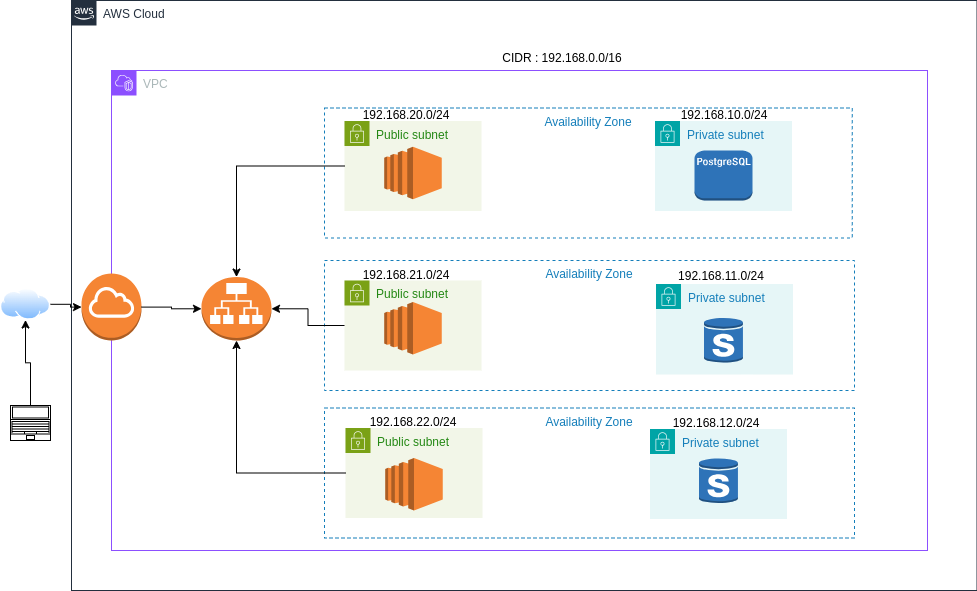

The diagram above was exported from draw.io. Its source (the exported page's mxGraphModel, read from the mxfile embedded in the PNG):
<mxGraphModel dx="2074" dy="786" grid="1" gridSize="10" guides="1" tooltips="1" connect="1" arrows="1" fold="1" page="1" pageScale="1" pageWidth="1169" pageHeight="827" math="0" shadow="0">
  <root>
    <mxCell id="0" />
    <mxCell id="1" parent="0" />
    <mxCell id="BS-uydeEPoPU8U06eIOh-13" value="Private subnet" style="points=[[0,0],[0.25,0],[0.5,0],[0.75,0],[1,0],[1,0.25],[1,0.5],[1,0.75],[1,1],[0.75,1],[0.5,1],[0.25,1],[0,1],[0,0.75],[0,0.5],[0,0.25]];outlineConnect=0;gradientColor=none;html=1;whiteSpace=wrap;fontSize=12;fontStyle=0;container=1;pointerEvents=0;collapsible=0;recursiveResize=0;shape=mxgraph.aws4.group;grIcon=mxgraph.aws4.group_security_group;grStroke=0;strokeColor=#00A4A6;fillColor=#E6F6F7;verticalAlign=top;align=left;spacingLeft=30;fontColor=#147EBA;dashed=0;" parent="1" vertex="1">
      <mxGeometry x="664.5" y="393.5" width="137" height="90.5" as="geometry" />
    </mxCell>
    <mxCell id="UEzPUAAOIrF-is8g5C7q-228" style="edgeStyle=orthogonalEdgeStyle;rounded=0;orthogonalLoop=1;jettySize=auto;html=1;startArrow=none;startFill=0;endArrow=open;endFill=0;strokeColor=#808080;strokeWidth=2;" parent="1" edge="1">
      <mxGeometry relative="1" as="geometry">
        <Array as="points">
          <mxPoint x="590.5" y="592.5" />
          <mxPoint x="590.5" y="707.5" />
        </Array>
        <mxPoint x="612.5" y="707.5" as="targetPoint" />
      </mxGeometry>
    </mxCell>
    <mxCell id="UEzPUAAOIrF-is8g5C7q-225" value="" style="edgeStyle=orthogonalEdgeStyle;rounded=0;orthogonalLoop=1;jettySize=auto;html=1;startArrow=none;startFill=0;endArrow=open;endFill=0;strokeColor=#808080;strokeWidth=2;" parent="1" edge="1">
      <mxGeometry relative="1" as="geometry">
        <mxPoint x="568.2878070297625" y="732.5" as="sourcePoint" />
      </mxGeometry>
    </mxCell>
    <mxCell id="UEzPUAAOIrF-is8g5C7q-226" style="edgeStyle=orthogonalEdgeStyle;rounded=0;orthogonalLoop=1;jettySize=auto;html=1;startArrow=none;startFill=0;endArrow=open;endFill=0;strokeColor=#808080;strokeWidth=2;" parent="1" edge="1">
      <mxGeometry relative="1" as="geometry">
        <mxPoint x="690.5" y="732.5" as="sourcePoint" />
      </mxGeometry>
    </mxCell>
    <mxCell id="UEzPUAAOIrF-is8g5C7q-227" style="edgeStyle=orthogonalEdgeStyle;rounded=0;orthogonalLoop=1;jettySize=auto;html=1;startArrow=none;startFill=0;endArrow=open;endFill=0;strokeColor=#808080;strokeWidth=2;" parent="1" edge="1">
      <mxGeometry relative="1" as="geometry">
        <mxPoint x="651.5" y="693.5" as="sourcePoint" />
      </mxGeometry>
    </mxCell>
    <mxCell id="UEzPUAAOIrF-is8g5C7q-205" value="AWS Cloud" style="points=[[0,0],[0.25,0],[0.5,0],[0.75,0],[1,0],[1,0.25],[1,0.5],[1,0.75],[1,1],[0.75,1],[0.5,1],[0.25,1],[0,1],[0,0.75],[0,0.5],[0,0.25]];outlineConnect=0;gradientColor=none;html=1;whiteSpace=wrap;fontSize=12;fontStyle=0;shape=mxgraph.aws4.group;grIcon=mxgraph.aws4.group_aws_cloud_alt;strokeColor=#232F3E;fillColor=none;verticalAlign=top;align=left;spacingLeft=30;fontColor=#232F3E;dashed=0;labelBackgroundColor=#ffffff;container=1;pointerEvents=0;collapsible=0;recursiveResize=0;" parent="1" vertex="1">
      <mxGeometry x="80" y="110" width="905.5" height="590" as="geometry" />
    </mxCell>
    <mxCell id="BS-uydeEPoPU8U06eIOh-6" value="VPC" style="points=[[0,0],[0.25,0],[0.5,0],[0.75,0],[1,0],[1,0.25],[1,0.5],[1,0.75],[1,1],[0.75,1],[0.5,1],[0.25,1],[0,1],[0,0.75],[0,0.5],[0,0.25]];outlineConnect=0;gradientColor=none;html=1;whiteSpace=wrap;fontSize=12;fontStyle=0;container=1;pointerEvents=0;collapsible=0;recursiveResize=0;shape=mxgraph.aws4.group;grIcon=mxgraph.aws4.group_vpc2;strokeColor=#8C4FFF;fillColor=none;verticalAlign=top;align=left;spacingLeft=30;fontColor=#AAB7B8;dashed=0;" parent="UEzPUAAOIrF-is8g5C7q-205" vertex="1">
      <mxGeometry x="40" y="70" width="816" height="480" as="geometry" />
    </mxCell>
    <mxCell id="BS-uydeEPoPU8U06eIOh-7" value="Availability Zone" style="fillColor=none;strokeColor=#147EBA;dashed=1;verticalAlign=top;fontStyle=0;fontColor=#147EBA;whiteSpace=wrap;html=1;" parent="BS-uydeEPoPU8U06eIOh-6" vertex="1">
      <mxGeometry x="213" y="37.5" width="527.75" height="130" as="geometry" />
    </mxCell>
    <mxCell id="BS-uydeEPoPU8U06eIOh-8" value="Availability Zone" style="fillColor=none;strokeColor=#147EBA;dashed=1;verticalAlign=top;fontStyle=0;fontColor=#147EBA;whiteSpace=wrap;html=1;" parent="BS-uydeEPoPU8U06eIOh-6" vertex="1">
      <mxGeometry x="213" y="190" width="530" height="130" as="geometry" />
    </mxCell>
    <mxCell id="3TeV9bHkyx0hZ7wGjAzN-2" value="Availability Zone" style="fillColor=none;strokeColor=#147EBA;dashed=1;verticalAlign=top;fontStyle=0;fontColor=#147EBA;whiteSpace=wrap;html=1;" parent="BS-uydeEPoPU8U06eIOh-6" vertex="1">
      <mxGeometry x="213" y="337.5" width="530" height="130" as="geometry" />
    </mxCell>
    <mxCell id="3TeV9bHkyx0hZ7wGjAzN-4" value="Private subnet" style="points=[[0,0],[0.25,0],[0.5,0],[0.75,0],[1,0],[1,0.25],[1,0.5],[1,0.75],[1,1],[0.75,1],[0.5,1],[0.25,1],[0,1],[0,0.75],[0,0.5],[0,0.25]];outlineConnect=0;gradientColor=none;html=1;whiteSpace=wrap;fontSize=12;fontStyle=0;container=1;pointerEvents=0;collapsible=0;recursiveResize=0;shape=mxgraph.aws4.group;grIcon=mxgraph.aws4.group_security_group;grStroke=0;strokeColor=#00A4A6;fillColor=#E6F6F7;verticalAlign=top;align=left;spacingLeft=30;fontColor=#147EBA;dashed=0;" parent="BS-uydeEPoPU8U06eIOh-6" vertex="1">
      <mxGeometry x="538.5" y="358.5" width="137" height="90" as="geometry" />
    </mxCell>
    <mxCell id="fe7YPDaBqQzQDDCS31Ca-1" value="192.168.10.0/24" style="text;html=1;align=center;verticalAlign=middle;whiteSpace=wrap;rounded=0;" parent="BS-uydeEPoPU8U06eIOh-6" vertex="1">
      <mxGeometry x="513" y="30" width="200" height="30" as="geometry" />
    </mxCell>
    <mxCell id="fe7YPDaBqQzQDDCS31Ca-4" value="Public subnet" style="points=[[0,0],[0.25,0],[0.5,0],[0.75,0],[1,0],[1,0.25],[1,0.5],[1,0.75],[1,1],[0.75,1],[0.5,1],[0.25,1],[0,1],[0,0.75],[0,0.5],[0,0.25]];outlineConnect=0;gradientColor=none;html=1;whiteSpace=wrap;fontSize=12;fontStyle=0;container=1;pointerEvents=0;collapsible=0;recursiveResize=0;shape=mxgraph.aws4.group;grIcon=mxgraph.aws4.group_security_group;grStroke=0;strokeColor=#7AA116;fillColor=#F2F6E8;verticalAlign=top;align=left;spacingLeft=30;fontColor=#248814;dashed=0;" parent="BS-uydeEPoPU8U06eIOh-6" vertex="1">
      <mxGeometry x="233" y="50.5" width="137" height="90" as="geometry" />
    </mxCell>
    <mxCell id="fe7YPDaBqQzQDDCS31Ca-6" value="Public subnet" style="points=[[0,0],[0.25,0],[0.5,0],[0.75,0],[1,0],[1,0.25],[1,0.5],[1,0.75],[1,1],[0.75,1],[0.5,1],[0.25,1],[0,1],[0,0.75],[0,0.5],[0,0.25]];outlineConnect=0;gradientColor=none;html=1;whiteSpace=wrap;fontSize=12;fontStyle=0;container=1;pointerEvents=0;collapsible=0;recursiveResize=0;shape=mxgraph.aws4.group;grIcon=mxgraph.aws4.group_security_group;grStroke=0;strokeColor=#7AA116;fillColor=#F2F6E8;verticalAlign=top;align=left;spacingLeft=30;fontColor=#248814;dashed=0;" parent="BS-uydeEPoPU8U06eIOh-6" vertex="1">
      <mxGeometry x="234" y="357.5" width="137" height="90" as="geometry" />
    </mxCell>
    <mxCell id="qhwJWsvvdZRzVcONVPiJ-3" value="" style="outlineConnect=0;dashed=0;verticalLabelPosition=bottom;verticalAlign=top;align=center;html=1;shape=mxgraph.aws3.ec2;fillColor=#F58534;gradientColor=none;" parent="fe7YPDaBqQzQDDCS31Ca-6" vertex="1">
      <mxGeometry x="39.75" y="30" width="57.5" height="52.5" as="geometry" />
    </mxCell>
    <mxCell id="fe7YPDaBqQzQDDCS31Ca-5" value="Public subnet" style="points=[[0,0],[0.25,0],[0.5,0],[0.75,0],[1,0],[1,0.25],[1,0.5],[1,0.75],[1,1],[0.75,1],[0.5,1],[0.25,1],[0,1],[0,0.75],[0,0.5],[0,0.25]];outlineConnect=0;gradientColor=none;html=1;whiteSpace=wrap;fontSize=12;fontStyle=0;container=1;pointerEvents=0;collapsible=0;recursiveResize=0;shape=mxgraph.aws4.group;grIcon=mxgraph.aws4.group_security_group;grStroke=0;strokeColor=#7AA116;fillColor=#F2F6E8;verticalAlign=top;align=left;spacingLeft=30;fontColor=#248814;dashed=0;" parent="BS-uydeEPoPU8U06eIOh-6" vertex="1">
      <mxGeometry x="233" y="210" width="137" height="90" as="geometry" />
    </mxCell>
    <mxCell id="fe7YPDaBqQzQDDCS31Ca-7" value="192.168.20.0/24" style="text;html=1;align=center;verticalAlign=middle;whiteSpace=wrap;rounded=0;" parent="BS-uydeEPoPU8U06eIOh-6" vertex="1">
      <mxGeometry x="195" y="30" width="200" height="30" as="geometry" />
    </mxCell>
    <mxCell id="fe7YPDaBqQzQDDCS31Ca-8" value="192.168.22.0/24" style="text;html=1;align=center;verticalAlign=middle;whiteSpace=wrap;rounded=0;" parent="BS-uydeEPoPU8U06eIOh-6" vertex="1">
      <mxGeometry x="201.5" y="336.5" width="200" height="30" as="geometry" />
    </mxCell>
    <mxCell id="fe7YPDaBqQzQDDCS31Ca-9" value="192.168.21.0/24" style="text;html=1;align=center;verticalAlign=middle;whiteSpace=wrap;rounded=0;" parent="BS-uydeEPoPU8U06eIOh-6" vertex="1">
      <mxGeometry x="195" y="190" width="200" height="30" as="geometry" />
    </mxCell>
    <mxCell id="qhwJWsvvdZRzVcONVPiJ-1" value="" style="outlineConnect=0;dashed=0;verticalLabelPosition=bottom;verticalAlign=top;align=center;html=1;shape=mxgraph.aws3.ec2;fillColor=#F58534;gradientColor=none;" parent="BS-uydeEPoPU8U06eIOh-6" vertex="1">
      <mxGeometry x="272.75" y="76.25" width="57.5" height="52.5" as="geometry" />
    </mxCell>
    <mxCell id="qhwJWsvvdZRzVcONVPiJ-2" value="" style="outlineConnect=0;dashed=0;verticalLabelPosition=bottom;verticalAlign=top;align=center;html=1;shape=mxgraph.aws3.ec2;fillColor=#F58534;gradientColor=none;" parent="BS-uydeEPoPU8U06eIOh-6" vertex="1">
      <mxGeometry x="272.75" y="231.5" width="57.5" height="52.5" as="geometry" />
    </mxCell>
    <mxCell id="qhwJWsvvdZRzVcONVPiJ-6" value="" style="outlineConnect=0;dashed=0;verticalLabelPosition=bottom;verticalAlign=top;align=center;html=1;shape=mxgraph.aws3.rds_db_instance_standby_multi_az;fillColor=#2E73B8;gradientColor=none;" parent="BS-uydeEPoPU8U06eIOh-6" vertex="1">
      <mxGeometry x="587.5" y="387.5" width="39" height="45.5" as="geometry" />
    </mxCell>
    <mxCell id="qhwJWsvvdZRzVcONVPiJ-5" value="" style="outlineConnect=0;dashed=0;verticalLabelPosition=bottom;verticalAlign=top;align=center;html=1;shape=mxgraph.aws3.rds_db_instance_standby_multi_az;fillColor=#2E73B8;gradientColor=none;" parent="BS-uydeEPoPU8U06eIOh-6" vertex="1">
      <mxGeometry x="592.5" y="247" width="39" height="45.5" as="geometry" />
    </mxCell>
    <mxCell id="qhwJWsvvdZRzVcONVPiJ-7" value="" style="outlineConnect=0;dashed=0;verticalLabelPosition=bottom;verticalAlign=top;align=center;html=1;shape=mxgraph.aws3.internet_gateway;fillColor=#F58534;gradientColor=none;" parent="BS-uydeEPoPU8U06eIOh-6" vertex="1">
      <mxGeometry x="-30" y="203.1" width="60" height="66.9" as="geometry" />
    </mxCell>
    <mxCell id="BS-uydeEPoPU8U06eIOh-15" value="Private subnet" style="points=[[0,0],[0.25,0],[0.5,0],[0.75,0],[1,0],[1,0.25],[1,0.5],[1,0.75],[1,1],[0.75,1],[0.5,1],[0.25,1],[0,1],[0,0.75],[0,0.5],[0,0.25]];outlineConnect=0;gradientColor=none;html=1;whiteSpace=wrap;fontSize=12;fontStyle=0;container=1;pointerEvents=0;collapsible=0;recursiveResize=0;shape=mxgraph.aws4.group;grIcon=mxgraph.aws4.group_security_group;grStroke=0;strokeColor=#00A4A6;fillColor=#E6F6F7;verticalAlign=top;align=left;spacingLeft=30;fontColor=#147EBA;dashed=0;" parent="BS-uydeEPoPU8U06eIOh-6" vertex="1">
      <mxGeometry x="543.5" y="50.5" width="137" height="90" as="geometry" />
    </mxCell>
    <mxCell id="qhwJWsvvdZRzVcONVPiJ-4" value="" style="outlineConnect=0;dashed=0;verticalLabelPosition=bottom;verticalAlign=top;align=center;html=1;shape=mxgraph.aws3.postgre_sql_instance;fillColor=#2E73B8;gradientColor=none;" parent="BS-uydeEPoPU8U06eIOh-6" vertex="1">
      <mxGeometry x="583" y="80" width="58" height="50" as="geometry" />
    </mxCell>
    <mxCell id="KSS-VEibsyCIHofdd8bU-1" value="" style="outlineConnect=0;dashed=0;verticalLabelPosition=bottom;verticalAlign=top;align=center;html=1;shape=mxgraph.aws3.application_load_balancer;fillColor=#F58534;gradientColor=none;" vertex="1" parent="BS-uydeEPoPU8U06eIOh-6">
      <mxGeometry x="90" y="206.55" width="70" height="63.45" as="geometry" />
    </mxCell>
    <mxCell id="KSS-VEibsyCIHofdd8bU-5" style="edgeStyle=orthogonalEdgeStyle;rounded=0;orthogonalLoop=1;jettySize=auto;html=1;entryX=0;entryY=0.5;entryDx=0;entryDy=0;entryPerimeter=0;" edge="1" parent="BS-uydeEPoPU8U06eIOh-6" source="qhwJWsvvdZRzVcONVPiJ-7" target="KSS-VEibsyCIHofdd8bU-1">
      <mxGeometry relative="1" as="geometry" />
    </mxCell>
    <mxCell id="KSS-VEibsyCIHofdd8bU-13" style="edgeStyle=orthogonalEdgeStyle;rounded=0;orthogonalLoop=1;jettySize=auto;html=1;entryX=0.5;entryY=0;entryDx=0;entryDy=0;entryPerimeter=0;" edge="1" parent="BS-uydeEPoPU8U06eIOh-6" source="fe7YPDaBqQzQDDCS31Ca-4" target="KSS-VEibsyCIHofdd8bU-1">
      <mxGeometry relative="1" as="geometry" />
    </mxCell>
    <mxCell id="KSS-VEibsyCIHofdd8bU-14" style="edgeStyle=orthogonalEdgeStyle;rounded=0;orthogonalLoop=1;jettySize=auto;html=1;entryX=1;entryY=0.5;entryDx=0;entryDy=0;entryPerimeter=0;" edge="1" parent="BS-uydeEPoPU8U06eIOh-6" source="fe7YPDaBqQzQDDCS31Ca-5" target="KSS-VEibsyCIHofdd8bU-1">
      <mxGeometry relative="1" as="geometry" />
    </mxCell>
    <mxCell id="KSS-VEibsyCIHofdd8bU-15" style="edgeStyle=orthogonalEdgeStyle;rounded=0;orthogonalLoop=1;jettySize=auto;html=1;entryX=0.5;entryY=1;entryDx=0;entryDy=0;entryPerimeter=0;" edge="1" parent="BS-uydeEPoPU8U06eIOh-6" source="fe7YPDaBqQzQDDCS31Ca-6" target="KSS-VEibsyCIHofdd8bU-1">
      <mxGeometry relative="1" as="geometry" />
    </mxCell>
    <mxCell id="3TeV9bHkyx0hZ7wGjAzN-1" value="CIDR : 192.168.0.0/16" style="text;html=1;align=center;verticalAlign=middle;whiteSpace=wrap;rounded=0;" parent="UEzPUAAOIrF-is8g5C7q-205" vertex="1">
      <mxGeometry x="391" y="42.5" width="200" height="30" as="geometry" />
    </mxCell>
    <mxCell id="fe7YPDaBqQzQDDCS31Ca-2" value="192.168.11.0/24" style="text;html=1;align=center;verticalAlign=middle;whiteSpace=wrap;rounded=0;" parent="1" vertex="1">
      <mxGeometry x="630" y="370.5" width="200" height="30" as="geometry" />
    </mxCell>
    <mxCell id="fe7YPDaBqQzQDDCS31Ca-3" value="192.168.12.0/24" style="text;html=1;align=center;verticalAlign=middle;whiteSpace=wrap;rounded=0;" parent="1" vertex="1">
      <mxGeometry x="625" y="517.5" width="200" height="30" as="geometry" />
    </mxCell>
    <mxCell id="fe7YPDaBqQzQDDCS31Ca-10" value="" style="image;aspect=fixed;perimeter=ellipsePerimeter;html=1;align=center;shadow=0;dashed=0;spacingTop=3;image=img/lib/active_directory/internet_cloud.svg;" parent="1" vertex="1">
      <mxGeometry x="9" y="398" width="50" height="31.5" as="geometry" />
    </mxCell>
    <mxCell id="qhwJWsvvdZRzVcONVPiJ-23" style="edgeStyle=orthogonalEdgeStyle;rounded=0;orthogonalLoop=1;jettySize=auto;html=1;" parent="1" source="fe7YPDaBqQzQDDCS31Ca-11" target="fe7YPDaBqQzQDDCS31Ca-10" edge="1">
      <mxGeometry relative="1" as="geometry" />
    </mxCell>
    <mxCell id="fe7YPDaBqQzQDDCS31Ca-11" value="" style="verticalLabelPosition=bottom;html=1;verticalAlign=top;align=center;shape=mxgraph.floorplan.laptop;" parent="1" vertex="1">
      <mxGeometry x="19" y="515" width="40" height="35" as="geometry" />
    </mxCell>
    <mxCell id="qhwJWsvvdZRzVcONVPiJ-21" style="edgeStyle=orthogonalEdgeStyle;rounded=0;orthogonalLoop=1;jettySize=auto;html=1;entryX=0;entryY=0.5;entryDx=0;entryDy=0;entryPerimeter=0;" parent="1" source="fe7YPDaBqQzQDDCS31Ca-10" target="qhwJWsvvdZRzVcONVPiJ-7" edge="1">
      <mxGeometry relative="1" as="geometry" />
    </mxCell>
  </root>
</mxGraphModel>